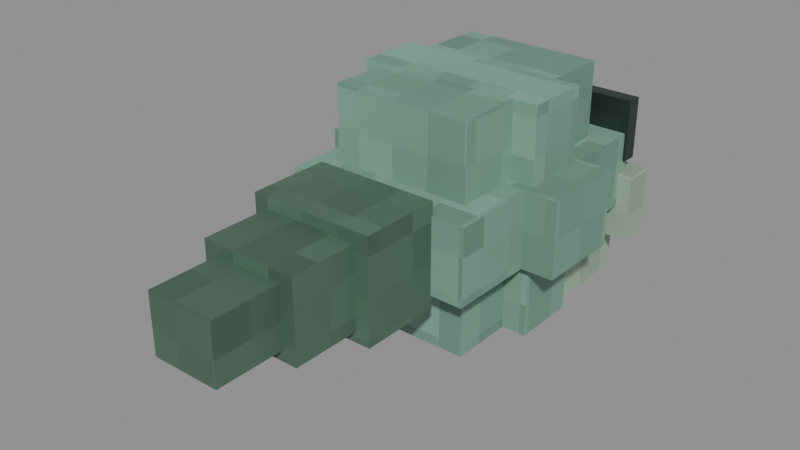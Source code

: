 # Source: reaper_soul.blend  (saved by Blender 5.2.45; exported with 4.5.12 LTS)
import bpy
from mathutils import Matrix  # noqa: F401  (used for matrix-valued properties, if any)

bpy.ops.wm.read_factory_settings(use_empty=True)
scene = bpy.context.scene
scene.name = 'Scene'

# ---- images (referenced by path relative to the original .blend; pixels are not part of the script)
import os
ASSET_DIR = os.environ.get("B2B_ASSET_DIR", "")  # directory of the original .blend (textures are referenced by path, not embedded)
HERE = os.path.dirname(os.path.abspath(__file__))  # packed textures are extracted next to this script under _unpacked/

def load_image(name, relpath, width, height, colorspace="sRGB"):
    """Load a texture the original file referenced (path relative to the .blend, or extracted next to this script)."""
    p = next((c for c in (os.path.join(HERE, relpath), os.path.join(ASSET_DIR, relpath)) if relpath and os.path.exists(c)), "")
    if p:
        img = bpy.data.images.load(p, check_existing=True)
        img.name = name
    else:  # same state as the original file: an image datablock whose file is absent (Cycles renders it pink)
        img = bpy.data.images.new(name, width, height)
        img.source = "FILE"
        img.filepath = "//" + (relpath or name)
    img.colorspace_settings.name = colorspace
    return img
img_fur_739b89 = load_image('Fur_739b89', '_unpacked/Fur_739b89.16c1e224.png', 16, 16, 'sRGB')
img_fur_23312c = load_image('Fur_23312c', '_unpacked/Fur_23312c.91f3b2a4.png', 16, 16, 'sRGB')
img_fur_96ae99 = load_image('Fur_96ae99', '_unpacked/Fur_96ae99.f75095fc.png', 16, 16, 'sRGB')
img_fur_4b6958 = load_image('Fur_4b6958', '_unpacked/Fur_4b6958.8c62f611.png', 16, 16, 'sRGB')

# ---- materials (node trees are filled in below, after node groups)
mat_mat_739b89 = bpy.data.materials.new('Mat_739b89')
mat_mat_739b89.diffuse_color = (0.1714, 0.3278, 0.2502, 1.0)
mat_mat_23312c = bpy.data.materials.new('Mat_23312c')
mat_mat_23312c.diffuse_color = (0.01681, 0.03071, 0.02519, 1.0)
mat_mat_96ae99 = bpy.data.materials.new('Mat_96ae99')
mat_mat_96ae99.diffuse_color = (0.305, 0.4233, 0.3185, 1.0)
mat_mat_4b6958 = bpy.data.materials.new('Mat_4b6958')
mat_mat_4b6958.diffuse_color = (0.07036, 0.1413, 0.09759, 1.0)

# ---- material node trees
mat_mat_739b89.use_nodes = True; mat_mat_739b89.node_tree.nodes.clear()
_N = mat_mat_739b89.node_tree.nodes; _L = mat_mat_739b89.node_tree.links
n0 = _N.new('ShaderNodeBsdfPrincipled'); n0.name = 'Principled BSDF'; n0.location = (-200, 100)
n0.inputs[10].default_value = 0.005
n1 = _N.new('ShaderNodeOutputMaterial'); n1.name = 'Material Output'; n1.location = (200, 100)
n2 = _N.new('ShaderNodeTexImage'); n2.name = 'Image Texture'; n2.location = (0, 0)
n2.image = img_fur_739b89
n2.interpolation = 'Closest'
_L.new(n0.outputs[0], n1.inputs[0])
_L.new(n2.outputs[0], n0.inputs[0])
n1.is_active_output = True
mat_mat_23312c.use_nodes = True; mat_mat_23312c.node_tree.nodes.clear()
_N = mat_mat_23312c.node_tree.nodes; _L = mat_mat_23312c.node_tree.links
n0 = _N.new('ShaderNodeBsdfPrincipled'); n0.name = 'Principled BSDF'; n0.location = (-200, 100)
n0.inputs[10].default_value = 0.005
n1 = _N.new('ShaderNodeOutputMaterial'); n1.name = 'Material Output'; n1.location = (200, 100)
n2 = _N.new('ShaderNodeTexImage'); n2.name = 'Image Texture'; n2.location = (0, 0)
n2.image = img_fur_23312c
n2.interpolation = 'Closest'
_L.new(n0.outputs[0], n1.inputs[0])
_L.new(n2.outputs[0], n0.inputs[0])
n1.is_active_output = True
mat_mat_96ae99.use_nodes = True; mat_mat_96ae99.node_tree.nodes.clear()
_N = mat_mat_96ae99.node_tree.nodes; _L = mat_mat_96ae99.node_tree.links
n0 = _N.new('ShaderNodeBsdfPrincipled'); n0.name = 'Principled BSDF'; n0.location = (-200, 100)
n0.inputs[10].default_value = 0.005
n1 = _N.new('ShaderNodeOutputMaterial'); n1.name = 'Material Output'; n1.location = (200, 100)
n2 = _N.new('ShaderNodeTexImage'); n2.name = 'Image Texture'; n2.location = (0, 0)
n2.image = img_fur_96ae99
n2.interpolation = 'Closest'
_L.new(n0.outputs[0], n1.inputs[0])
_L.new(n2.outputs[0], n0.inputs[0])
n1.is_active_output = True
mat_mat_4b6958.use_nodes = True; mat_mat_4b6958.node_tree.nodes.clear()
_N = mat_mat_4b6958.node_tree.nodes; _L = mat_mat_4b6958.node_tree.links
n0 = _N.new('ShaderNodeBsdfPrincipled'); n0.name = 'Principled BSDF'; n0.location = (-200, 100)
n0.inputs[10].default_value = 0.005
n1 = _N.new('ShaderNodeOutputMaterial'); n1.name = 'Material Output'; n1.location = (200, 100)
n2 = _N.new('ShaderNodeTexImage'); n2.name = 'Image Texture'; n2.location = (0, 0)
n2.image = img_fur_4b6958
n2.interpolation = 'Closest'
_L.new(n0.outputs[0], n1.inputs[0])
_L.new(n2.outputs[0], n0.inputs[0])
n1.is_active_output = True

# ---- meshes
me_cube = bpy.data.meshes.new('Cube')
me_cube.from_pydata([(-0.2278, -0.1056, -0.1217), (-0.2278, -0.1056, 0.1217), (-0.2278, 0.1056, -0.1217), (-0.2278, 0.1056, 0.1217), (0.2278, -0.1056, -0.1217), (0.2278, -0.1056, 0.1217), (0.2278, 0.1056, -0.1217), (0.2278, 0.1056, 0.1217)], [], [(0, 1, 3, 2), (2, 3, 7, 6), (6, 7, 5, 4), (4, 5, 1, 0), (2, 6, 4, 0), (7, 3, 1, 5)])
_uv = me_cube.uv_layers.new(name='UVMap')
_uv.uv.foreach_set('vector', [0.07958, -0.01592, 0.07958, 0.1057, 0.1852, 0.1057, 0.1852, -0.01592, 0.1241, -0.01592, 0.1241, 0.1057, 0.3519, 0.1057, 0.3519, -0.01592, 0.1852, -0.01592, 0.1852, 0.1057, 0.07958, 0.1057, 0.07958, -0.01592, 0.3519, -0.01592, 0.3519, 0.1057, 0.1241, 0.1057, 0.1241, -0.01592, 0.1241, 0.1138, 0.3519, 0.1138, 0.3519, 0.008187, 0.1241, 0.008187, 0.3519, 0.1138, 0.1241, 0.1138, 0.1241, 0.008187, 0.3519, 0.008187])
me_cube.materials.append(mat_mat_739b89)
me_cube.update()
me_cube_001 = bpy.data.meshes.new('Cube.001')
me_cube_001.from_pydata([(-0.3056, -0.1056, -0.1217), (-0.3056, -0.1056, 0.1217), (-0.3056, 0.1056, -0.1217), (-0.3056, 0.1056, 0.1217), (0.3056, -0.1056, -0.1217), (0.3056, -0.1056, 0.1217), (0.3056, 0.1056, -0.1217), (0.3056, 0.1056, 0.1217)], [], [(0, 1, 3, 2), (2, 3, 7, 6), (6, 7, 5, 4), (4, 5, 1, 0), (2, 6, 4, 0), (7, 3, 1, 5)])
_uv = me_cube_001.uv_layers.new(name='UVMap')
_uv.uv.foreach_set('vector', [0.4914, 0.1985, 0.4914, 0.3201, 0.597, 0.3201, 0.597, 0.1985, 0.3914, 0.1985, 0.3914, 0.3201, 0.697, 0.3201, 0.697, 0.1985, 0.597, 0.1985, 0.597, 0.3201, 0.4914, 0.3201, 0.4914, 0.1985, 0.697, 0.1985, 0.697, 0.3201, 0.3914, 0.3201, 0.3914, 0.1985, 0.3914, 0.4338, 0.697, 0.4338, 0.697, 0.3282, 0.3914, 0.3282, 0.697, 0.4338, 0.3914, 0.4338, 0.3914, 0.3282, 0.697, 0.3282])
me_cube_001.materials.append(mat_mat_739b89)
me_cube_001.update()
me_cube_002 = bpy.data.meshes.new('Cube.002')
me_cube_002.from_pydata([(-0.2278, -0.1056, -0.1217), (-0.2278, -0.1056, 0.1217), (-0.2278, 0.1056, -0.1217), (-0.2278, 0.1056, 0.1217), (0.2278, -0.1056, -0.1217), (0.2278, -0.1056, 0.1217), (0.2278, 0.1056, -0.1217), (0.2278, 0.1056, 0.1217)], [], [(0, 1, 3, 2), (2, 3, 7, 6), (6, 7, 5, 4), (4, 5, 1, 0), (2, 6, 4, 0), (7, 3, 1, 5)])
_uv = me_cube_002.uv_layers.new(name='UVMap')
_uv.uv.foreach_set('vector', [0.4228, 0.07647, 0.4228, 0.1981, 0.5283, 0.1981, 0.5283, 0.07647, 0.2561, 0.07647, 0.2561, 0.1981, 0.4838, 0.1981, 0.4838, 0.07647, 0.5283, 0.07647, 0.5283, 0.1981, 0.4228, 0.1981, 0.4228, 0.07647, 0.4838, 0.07647, 0.4838, 0.1981, 0.2561, 0.1981, 0.2561, 0.07647, 0.2561, 0.4174, 0.4838, 0.4174, 0.4838, 0.3118, 0.2561, 0.3118, 0.4838, 0.4174, 0.2561, 0.4174, 0.2561, 0.3118, 0.4838, 0.3118])
me_cube_002.materials.append(mat_mat_739b89)
me_cube_002.update()
me_cube_003 = bpy.data.meshes.new('Cube.003')
me_cube_003.from_pydata([(-0.3056, -0.1417, -0.1217), (-0.3056, -0.1417, 0.1217), (-0.3056, 0.1417, -0.1217), (-0.3056, 0.1417, 0.1217), (0.3056, -0.1417, -0.1217), (0.3056, -0.1417, 0.1217), (0.3056, 0.1417, -0.1217), (0.3056, 0.1417, 0.1217)], [], [(0, 1, 3, 2), (2, 3, 7, 6), (6, 7, 5, 4), (4, 5, 1, 0), (2, 6, 4, 0), (7, 3, 1, 5)])
_uv = me_cube_003.uv_layers.new(name='UVMap')
_uv.uv.foreach_set('vector', [0.3914, 0.3619, 0.3914, 0.4836, 0.5331, 0.4836, 0.5331, 0.3619, 0.4511, 0.3619, 0.4511, 0.4836, 0.7567, 0.4836, 0.7567, 0.3619, 0.5331, 0.3619, 0.5331, 0.4836, 0.3914, 0.4836, 0.3914, 0.3619, 0.7567, 0.3619, 0.7567, 0.4836, 0.4511, 0.4836, 0.4511, 0.3619, 0.4511, 0.3519, 0.7567, 0.3519, 0.7567, 0.2102, 0.4511, 0.2102, 0.7567, 0.3519, 0.4511, 0.3519, 0.4511, 0.2102, 0.7567, 0.2102])
me_cube_003.materials.append(mat_mat_739b89)
me_cube_003.update()
me_cube_004 = bpy.data.meshes.new('Cube.004')
me_cube_004.from_pydata([(-0.41, -0.1417, -0.1217), (-0.41, -0.1417, 0.1217), (-0.41, 0.1417, -0.1217), (-0.41, 0.1417, 0.1217), (0.41, -0.1417, -0.1217), (0.41, -0.1417, 0.1217), (0.41, 0.1417, -0.1217), (0.41, 0.1417, 0.1217)], [], [(0, 1, 3, 2), (2, 3, 7, 6), (6, 7, 5, 4), (4, 5, 1, 0), (2, 6, 4, 0), (7, 3, 1, 5)])
_uv = me_cube_004.uv_layers.new(name='UVMap')
_uv.uv.foreach_set('vector', [0.5549, 0.3772, 0.5549, 0.4988, 0.6966, 0.4988, 0.6966, 0.3772, 0.4207, 0.3772, 0.4207, 0.4988, 0.8307, 0.4988, 0.8307, 0.3772, 0.6966, 0.3772, 0.6966, 0.4988, 0.5549, 0.4988, 0.5549, 0.3772, 0.8307, 0.3772, 0.8307, 0.4988, 0.4207, 0.4988, 0.4207, 0.3772, 0.4207, 0.5088, 0.8307, 0.5088, 0.8307, 0.3672, 0.4207, 0.3672, 0.8307, 0.5088, 0.4207, 0.5088, 0.4207, 0.3672, 0.8307, 0.3672])
me_cube_004.materials.append(mat_mat_739b89)
me_cube_004.update()
me_cube_005 = bpy.data.meshes.new('Cube.005')
me_cube_005.from_pydata([(-0.3056, -0.1417, -0.1217), (-0.3056, -0.1417, 0.1217), (-0.3056, 0.1417, -0.1217), (-0.3056, 0.1417, 0.1217), (0.3056, -0.1417, -0.1217), (0.3056, -0.1417, 0.1217), (0.3056, 0.1417, -0.1217), (0.3056, 0.1417, 0.1217)], [], [(0, 1, 3, 2), (2, 3, 7, 6), (6, 7, 5, 4), (4, 5, 1, 0), (2, 6, 4, 0), (7, 3, 1, 5)])
_uv = me_cube_005.uv_layers.new(name='UVMap')
_uv.uv.foreach_set('vector', [0.1364, -0.01496, 0.1364, 0.1067, 0.278, 0.1067, 0.278, -0.01496, -0.08727, -0.01496, -0.08727, 0.1067, 0.2183, 0.1067, 0.2183, -0.01496, 0.278, -0.01496, 0.278, 0.1067, 0.1364, 0.1067, 0.1364, -0.01496, 0.2183, -0.01496, 0.2183, 0.1067, -0.08727, 0.1067, -0.08727, -0.01496, -0.08727, 0.2584, 0.2183, 0.2584, 0.2183, 0.1167, -0.08727, 0.1167, 0.2183, 0.2584, -0.08727, 0.2584, -0.08727, 0.1167, 0.2183, 0.1167])
me_cube_005.materials.append(mat_mat_739b89)
me_cube_005.update()
me_cube_006 = bpy.data.meshes.new('Cube.006')
me_cube_006.from_pydata([(-0.2278, -0.1056, -0.1217), (-0.2278, -0.1056, 0.1217), (-0.2278, 0.1056, -0.1217), (-0.2278, 0.1056, 0.1217), (0.2278, -0.1056, -0.1217), (0.2278, -0.1056, 0.1217), (0.2278, 0.1056, -0.1217), (0.2278, 0.1056, 0.1217)], [], [(0, 1, 3, 2), (2, 3, 7, 6), (6, 7, 5, 4), (4, 5, 1, 0), (2, 6, 4, 0), (7, 3, 1, 5)])
_uv = me_cube_006.uv_layers.new(name='UVMap')
_uv.uv.foreach_set('vector', [-0.1452, 0.07005, -0.1452, 0.1917, -0.03963, 0.1917, -0.03963, 0.07005, -0.1007, 0.07005, -0.1007, 0.1917, 0.1271, 0.1917, 0.1271, 0.07005, -0.03963, 0.07005, -0.03963, 0.1917, -0.1452, 0.1917, -0.1452, 0.07005, 0.1271, 0.07005, 0.1271, 0.1917, -0.1007, 0.1917, -0.1007, 0.07005, -0.1007, -0.04358, 0.1271, -0.04358, 0.1271, -0.1492, -0.1007, -0.1492, 0.1271, -0.04358, -0.1007, -0.04358, -0.1007, -0.1492, 0.1271, -0.1492])
me_cube_006.materials.append(mat_mat_739b89)
me_cube_006.update()
me_cube_007 = bpy.data.meshes.new('Cube.007')
me_cube_007.from_pydata([(-0.3056, -0.1056, -0.1217), (-0.3056, -0.1056, 0.1217), (-0.3056, 0.1056, -0.1217), (-0.3056, 0.1056, 0.1217), (0.3056, -0.1056, -0.1217), (0.3056, -0.1056, 0.1217), (0.3056, 0.1056, -0.1217), (0.3056, 0.1056, 0.1217)], [], [(0, 1, 3, 2), (2, 3, 7, 6), (6, 7, 5, 4), (4, 5, 1, 0), (2, 6, 4, 0), (7, 3, 1, 5)])
_uv = me_cube_007.uv_layers.new(name='UVMap')
_uv.uv.foreach_set('vector', [0.7847, 0.6471, 0.7847, 0.7687, 0.8903, 0.7687, 0.8903, 0.6471, 0.6847, 0.6471, 0.6847, 0.7687, 0.9903, 0.7687, 0.9903, 0.6471, 0.8903, 0.6471, 0.8903, 0.7687, 0.7847, 0.7687, 0.7847, 0.6471, 0.9903, 0.6471, 0.9903, 0.7687, 0.6847, 0.7687, 0.6847, 0.6471, 0.6847, 0.639, 0.9903, 0.639, 0.9903, 0.5334, 0.6847, 0.5334, 0.9903, 0.639, 0.6847, 0.639, 0.6847, 0.5334, 0.9903, 0.5334])
me_cube_007.materials.append(mat_mat_739b89)
me_cube_007.update()
me_cube_008 = bpy.data.meshes.new('Cube.008')
me_cube_008.from_pydata([(-0.2278, -0.1056, -0.1217), (-0.2278, -0.1056, 0.1217), (-0.2278, 0.1056, -0.1217), (-0.2278, 0.1056, 0.1217), (0.2278, -0.1056, -0.1217), (0.2278, -0.1056, 0.1217), (0.2278, 0.1056, -0.1217), (0.2278, 0.1056, 0.1217)], [], [(0, 1, 3, 2), (2, 3, 7, 6), (6, 7, 5, 4), (4, 5, 1, 0), (2, 6, 4, 0), (7, 3, 1, 5)])
_uv = me_cube_008.uv_layers.new(name='UVMap')
_uv.uv.foreach_set('vector', [0.3122, 0.2424, 0.3122, 0.364, 0.4177, 0.364, 0.4177, 0.2424, 0.1455, 0.2424, 0.1455, 0.364, 0.3732, 0.364, 0.3732, 0.2424, 0.4177, 0.2424, 0.4177, 0.364, 0.3122, 0.364, 0.3122, 0.2424, 0.3732, 0.2424, 0.3732, 0.364, 0.1455, 0.364, 0.1455, 0.2424, 0.1455, 0.3399, 0.3732, 0.3399, 0.3732, 0.2343, 0.1455, 0.2343, 0.3732, 0.3399, 0.1455, 0.3399, 0.1455, 0.2343, 0.3732, 0.2343])
me_cube_008.materials.append(mat_mat_739b89)
me_cube_008.update()
me_cube_009 = bpy.data.meshes.new('Cube.009')
me_cube_009.from_pydata([(-0.115, -0.025, -0.1), (-0.115, -0.025, 0.1), (-0.115, 0.025, -0.1), (-0.115, 0.025, 0.1), (0.115, -0.025, -0.1), (0.115, -0.025, 0.1), (0.115, 0.025, -0.1), (0.115, 0.025, 0.1)], [], [(0, 1, 3, 2), (2, 3, 7, 6), (6, 7, 5, 4), (4, 5, 1, 0), (2, 6, 4, 0), (7, 3, 1, 5)])
_uv = me_cube_009.uv_layers.new(name='UVMap')
_uv.uv.foreach_set('vector', [0.4368, 0.179, 0.4368, 0.279, 0.4618, 0.279, 0.4618, 0.179, 0.2768, 0.179, 0.2768, 0.279, 0.3918, 0.279, 0.3918, 0.179, 0.4618, 0.179, 0.4618, 0.279, 0.4368, 0.279, 0.4368, 0.179, 0.3918, 0.179, 0.3918, 0.279, 0.2768, 0.279, 0.2768, 0.179, 0.2768, 0.3915, 0.3918, 0.3915, 0.3918, 0.3665, 0.2768, 0.3665, 0.3918, 0.3915, 0.2768, 0.3915, 0.2768, 0.3665, 0.3918, 0.3665])
me_cube_009.materials.append(mat_mat_23312c)
me_cube_009.update()
me_cube_010 = bpy.data.meshes.new('Cube.010')
me_cube_010.from_pydata([(-0.08, -0.05, -0.11), (-0.08, -0.05, 0.11), (-0.08, 0.05, -0.11), (-0.08, 0.05, 0.11), (0.08, -0.05, -0.11), (0.08, -0.05, 0.11), (0.08, 0.05, -0.11), (0.08, 0.05, 0.11)], [], [(0, 1, 3, 2), (2, 3, 7, 6), (6, 7, 5, 4), (4, 5, 1, 0), (2, 6, 4, 0), (7, 3, 1, 5)])
_uv = me_cube_010.uv_layers.new(name='UVMap')
_uv.uv.foreach_set('vector', [1.191, 0.582, 1.191, 0.692, 1.241, 0.692, 1.241, 0.582, 1.091, 0.582, 1.091, 0.692, 1.171, 0.692, 1.171, 0.582, 1.241, 0.582, 1.241, 0.692, 1.191, 0.692, 1.191, 0.582, 1.171, 0.582, 1.171, 0.692, 1.091, 0.692, 1.091, 0.582, 1.091, 0.942, 1.171, 0.942, 1.171, 0.892, 1.091, 0.892, 1.171, 0.942, 1.091, 0.942, 1.091, 0.892, 1.171, 0.892])
me_cube_010.materials.append(mat_mat_96ae99)
me_cube_010.update()
me_cube_011 = bpy.data.meshes.new('Cube.011')
me_cube_011.from_pydata([(-0.115, -0.025, -0.1), (-0.115, -0.025, 0.1), (-0.115, 0.025, -0.1), (-0.115, 0.025, 0.1), (0.115, -0.025, -0.1), (0.115, -0.025, 0.1), (0.115, 0.025, -0.1), (0.115, 0.025, 0.1)], [], [(0, 1, 3, 2), (2, 3, 7, 6), (6, 7, 5, 4), (4, 5, 1, 0), (2, 6, 4, 0), (7, 3, 1, 5)])
_uv = me_cube_011.uv_layers.new(name='UVMap')
_uv.uv.foreach_set('vector', [0.6728, 0.3442, 0.6728, 0.4442, 0.6978, 0.4442, 0.6978, 0.3442, 0.3128, 0.3442, 0.3128, 0.4442, 0.4278, 0.4442, 0.4278, 0.3442, 0.6978, 0.3442, 0.6978, 0.4442, 0.6728, 0.4442, 0.6728, 0.3442, 0.4278, 0.3442, 0.4278, 0.4442, 0.3128, 0.4442, 0.3128, 0.3442, 0.3128, 0.5567, 0.4278, 0.5567, 0.4278, 0.5317, 0.3128, 0.5317, 0.4278, 0.5567, 0.3128, 0.5567, 0.3128, 0.5317, 0.4278, 0.5317])
me_cube_011.materials.append(mat_mat_23312c)
me_cube_011.update()
me_cube_012 = bpy.data.meshes.new('Cube.012')
me_cube_012.from_pydata([(-0.08, -0.05, -0.11), (-0.08, -0.05, 0.11), (-0.08, 0.05, -0.11), (-0.08, 0.05, 0.11), (0.08, -0.05, -0.11), (0.08, -0.05, 0.11), (0.08, 0.05, -0.11), (0.08, 0.05, 0.11)], [], [(0, 1, 3, 2), (2, 3, 7, 6), (6, 7, 5, 4), (4, 5, 1, 0), (2, 6, 4, 0), (7, 3, 1, 5)])
_uv = me_cube_012.uv_layers.new(name='UVMap')
_uv.uv.foreach_set('vector', [1.031, 0.4705, 1.031, 0.5805, 1.081, 0.5805, 1.081, 0.4705, 0.6615, 0.4705, 0.6615, 0.5805, 0.7415, 0.5805, 0.7415, 0.4705, 1.081, 0.4705, 1.081, 0.5805, 1.031, 0.5805, 1.031, 0.4705, 0.7415, 0.4705, 0.7415, 0.5805, 0.6615, 0.5805, 0.6615, 0.4705, 0.6615, 0.8305, 0.7415, 0.8305, 0.7415, 0.7805, 0.6615, 0.7805, 0.7415, 0.8305, 0.6615, 0.8305, 0.6615, 0.7805, 0.7415, 0.7805])
me_cube_012.materials.append(mat_mat_96ae99)
me_cube_012.update()
me_cube_013 = bpy.data.meshes.new('Cube.013')
me_cube_013.from_pydata([(-0.25, -0.19, -0.09), (-0.25, -0.19, 0.09), (-0.25, 0.19, -0.09), (-0.25, 0.19, 0.09), (0.25, -0.19, -0.09), (0.25, -0.19, 0.09), (0.25, 0.19, -0.09), (0.25, 0.19, 0.09)], [], [(0, 1, 3, 2), (2, 3, 7, 6), (6, 7, 5, 4), (4, 5, 1, 0), (2, 6, 4, 0), (7, 3, 1, 5)])
_uv = me_cube_013.uv_layers.new(name='UVMap')
_uv.uv.foreach_set('vector', [0.4014, 0.2384, 0.4014, 0.3284, 0.5914, 0.3284, 0.5914, 0.2384, 0.3514, 0.2384, 0.3514, 0.3284, 0.6014, 0.3284, 0.6014, 0.2384, 0.5914, 0.2384, 0.5914, 0.3284, 0.4014, 0.3284, 0.4014, 0.2384, 0.6014, 0.2384, 0.6014, 0.3284, 0.3514, 0.3284, 0.3514, 0.2384, 0.3514, 0.4484, 0.6014, 0.4484, 0.6014, 0.2584, 0.3514, 0.2584, 0.6014, 0.4484, 0.3514, 0.4484, 0.3514, 0.2584, 0.6014, 0.2584])
me_cube_013.materials.append(mat_mat_96ae99)
me_cube_013.update()
me_cube_014 = bpy.data.meshes.new('Cube.014')
me_cube_014.from_pydata([(-0.2, -0.13, -0.165), (-0.2, -0.13, 0.165), (-0.2, 0.13, -0.165), (-0.2, 0.13, 0.165), (0.2, -0.13, -0.165), (0.2, -0.13, 0.165), (0.2, 0.13, -0.165), (0.2, 0.13, 0.165)], [], [(0, 1, 3, 2), (2, 3, 7, 6), (6, 7, 5, 4), (4, 5, 1, 0), (2, 6, 4, 0), (7, 3, 1, 5)])
_uv = me_cube_014.uv_layers.new(name='UVMap')
_uv.uv.foreach_set('vector', [0.4741, 0.3648, 0.4741, 0.5298, 0.6041, 0.5298, 0.6041, 0.3648, 0.5391, 0.3648, 0.5391, 0.5298, 0.7391, 0.5298, 0.7391, 0.3648, 0.6041, 0.3648, 0.6041, 0.5298, 0.4741, 0.5298, 0.4741, 0.3648, 0.7391, 0.3648, 0.7391, 0.5298, 0.5391, 0.5298, 0.5391, 0.3648, 0.5391, 0.4123, 0.7391, 0.4123, 0.7391, 0.2823, 0.5391, 0.2823, 0.7391, 0.4123, 0.5391, 0.4123, 0.5391, 0.2823, 0.7391, 0.2823])
me_cube_014.materials.append(mat_mat_4b6958)
me_cube_014.update()
me_cube_015 = bpy.data.meshes.new('Cube.015')
me_cube_015.from_pydata([(-0.155, -0.13, -0.13), (-0.155, -0.13, 0.13), (-0.155, 0.13, -0.13), (-0.155, 0.13, 0.13), (0.155, -0.13, -0.13), (0.155, -0.13, 0.13), (0.155, 0.13, -0.13), (0.155, 0.13, 0.13)], [], [(0, 1, 3, 2), (2, 3, 7, 6), (6, 7, 5, 4), (4, 5, 1, 0), (2, 6, 4, 0), (7, 3, 1, 5)])
_uv = me_cube_015.uv_layers.new(name='UVMap')
_uv.uv.foreach_set('vector', [-0.1244, 0.04043, -0.1244, 0.1704, 0.005616, 0.1704, 0.005616, 0.04043, 0.07312, 0.04043, 0.07312, 0.1704, 0.2281, 0.1704, 0.2281, 0.04043, 0.005616, 0.04043, 0.005616, 0.1704, -0.1244, 0.1704, -0.1244, 0.04043, 0.2281, 0.04043, 0.2281, 0.1704, 0.07312, 0.1704, 0.07312, 0.04043, 0.07312, -0.03957, 0.2281, -0.03957, 0.2281, -0.1696, 0.07312, -0.1696, 0.2281, -0.03957, 0.07312, -0.03957, 0.07312, -0.1696, 0.2281, -0.1696])
me_cube_015.materials.append(mat_mat_4b6958)
me_cube_015.update()
me_cube_016 = bpy.data.meshes.new('Cube.016')
me_cube_016.from_pydata([(-0.11, -0.13, -0.095), (-0.11, -0.13, 0.095), (-0.11, 0.13, -0.095), (-0.11, 0.13, 0.095), (0.11, -0.13, -0.095), (0.11, -0.13, 0.095), (0.11, 0.13, -0.095), (0.11, 0.13, 0.095)], [], [(0, 1, 3, 2), (2, 3, 7, 6), (6, 7, 5, 4), (4, 5, 1, 0), (2, 6, 4, 0), (7, 3, 1, 5)])
_uv = me_cube_016.uv_layers.new(name='UVMap')
_uv.uv.foreach_set('vector', [0.2499, 0.3969, 0.2499, 0.4919, 0.3799, 0.4919, 0.3799, 0.3969, 0.5799, 0.3969, 0.5799, 0.4919, 0.6899, 0.4919, 0.6899, 0.3969, 0.3799, 0.3969, 0.3799, 0.4919, 0.2499, 0.4919, 0.2499, 0.3969, 0.6899, 0.3969, 0.6899, 0.4919, 0.5799, 0.4919, 0.5799, 0.3969, 0.5799, 0.1894, 0.6899, 0.1894, 0.6899, 0.0594, 0.5799, 0.0594, 0.6899, 0.1894, 0.5799, 0.1894, 0.5799, 0.0594, 0.6899, 0.0594])
me_cube_016.materials.append(mat_mat_4b6958)
me_cube_016.update()

# ---- objects
ob_joint_root = bpy.data.objects.new('Joint_root', None)
ob_joint_head = bpy.data.objects.new('Joint_head', None)
ob_joint_jaw = bpy.data.objects.new('Joint_jaw', None)
ob_joint_tail = bpy.data.objects.new('Joint_tail', None)
ob_part_skull0_0 = bpy.data.objects.new('Part_Skull0_0', me_cube)
ob_part_skull0_1 = bpy.data.objects.new('Part_Skull0_1', me_cube_001)
ob_part_skull0_2 = bpy.data.objects.new('Part_Skull0_2', me_cube_002)
ob_part_skull1_0 = bpy.data.objects.new('Part_Skull1_0', me_cube_003)
ob_part_skull1_1 = bpy.data.objects.new('Part_Skull1_1', me_cube_004)
ob_part_skull1_2 = bpy.data.objects.new('Part_Skull1_2', me_cube_005)
ob_part_skull2_0 = bpy.data.objects.new('Part_Skull2_0', me_cube_006)
ob_part_skull2_1 = bpy.data.objects.new('Part_Skull2_1', me_cube_007)
ob_part_skull2_2 = bpy.data.objects.new('Part_Skull2_2', me_cube_008)
ob_part_socketl = bpy.data.objects.new('Part_SocketL', me_cube_009)
ob_part_cheekl = bpy.data.objects.new('Part_CheekL', me_cube_010)
ob_part_socketr = bpy.data.objects.new('Part_SocketR', me_cube_011)
ob_part_cheekr = bpy.data.objects.new('Part_CheekR', me_cube_012)
ob_part_jaw = bpy.data.objects.new('Part_Jaw', me_cube_013)
ob_part_trail0 = bpy.data.objects.new('Part_Trail0', me_cube_014)
ob_part_trail1 = bpy.data.objects.new('Part_Trail1', me_cube_015)
ob_part_trail2 = bpy.data.objects.new('Part_Trail2', me_cube_016)

# ---- transforms, parenting, visibility, modifiers, constraints
ob_joint_root.location = (0.0, 0.0, 0.0)
ob_joint_root.empty_display_type = 'SPHERE'
ob_joint_root.empty_display_size = 0.15
ob_joint_head.parent = ob_joint_root
ob_joint_head.location = (0.0, 0.0, 0.0)
ob_joint_head.empty_display_type = 'SPHERE'
ob_joint_head.empty_display_size = 0.15
ob_joint_jaw.parent = ob_joint_head
ob_joint_jaw.location = (0.0, 0.25, -0.2)
ob_joint_jaw.empty_display_type = 'SPHERE'
ob_joint_jaw.empty_display_size = 0.15
ob_joint_tail.parent = ob_joint_head
ob_joint_tail.location = (0.0, -0.35, 0.0)
ob_joint_tail.empty_display_type = 'SPHERE'
ob_joint_tail.empty_display_size = 0.15
ob_part_skull0_0.parent = ob_joint_head
ob_part_skull0_0.location = (0.0, -0.2112, -0.2433)
ob_part_skull0_1.parent = ob_joint_head
ob_part_skull0_1.location = (0.0, 0.0, -0.2433)
ob_part_skull0_2.parent = ob_joint_head
ob_part_skull0_2.location = (0.0, 0.2112, -0.2433)
ob_part_skull1_0.parent = ob_joint_head
ob_part_skull1_0.location = (0.0, -0.2833, 0.0)
ob_part_skull1_1.parent = ob_joint_head
ob_part_skull1_1.location = (0.0, 0.0, 0.0)
ob_part_skull1_2.parent = ob_joint_head
ob_part_skull1_2.location = (0.0, 0.2833, 0.0)
ob_part_skull2_0.parent = ob_joint_head
ob_part_skull2_0.location = (0.0, -0.2112, 0.2433)
ob_part_skull2_1.parent = ob_joint_head
ob_part_skull2_1.location = (0.0, 0.0, 0.2433)
ob_part_skull2_2.parent = ob_joint_head
ob_part_skull2_2.location = (0.0, 0.2112, 0.2433)
ob_part_socketl.parent = ob_joint_head
ob_part_socketl.location = (0.2, 0.43, 0.13)
ob_part_cheekl.parent = ob_joint_head
ob_part_cheekl.location = (0.27, 0.44, -0.12)
ob_part_socketr.parent = ob_joint_head
ob_part_socketr.location = (-0.2, 0.43, 0.13)
ob_part_cheekr.parent = ob_joint_head
ob_part_cheekr.location = (-0.27, 0.44, -0.12)
ob_part_jaw.parent = ob_joint_jaw
ob_part_jaw.location = (0.0, 0.04, -0.1)
ob_part_trail0.parent = ob_joint_tail
ob_part_trail0.location = (0.0, -0.2, 0.0)
ob_part_trail1.parent = ob_joint_tail
ob_part_trail1.location = (0.0, -0.42, 0.0)
ob_part_trail2.parent = ob_joint_tail
ob_part_trail2.location = (0.0, -0.64, 0.0)

# ---- collection membership
scene.collection.objects.link(ob_joint_root)
scene.collection.objects.link(ob_joint_head)
scene.collection.objects.link(ob_joint_jaw)
scene.collection.objects.link(ob_joint_tail)
scene.collection.objects.link(ob_part_skull0_0)
scene.collection.objects.link(ob_part_skull0_1)
scene.collection.objects.link(ob_part_skull0_2)
scene.collection.objects.link(ob_part_skull1_0)
scene.collection.objects.link(ob_part_skull1_1)
scene.collection.objects.link(ob_part_skull1_2)
scene.collection.objects.link(ob_part_skull2_0)
scene.collection.objects.link(ob_part_skull2_1)
scene.collection.objects.link(ob_part_skull2_2)
scene.collection.objects.link(ob_part_socketl)
scene.collection.objects.link(ob_part_cheekl)
scene.collection.objects.link(ob_part_socketr)
scene.collection.objects.link(ob_part_cheekr)
scene.collection.objects.link(ob_part_jaw)
scene.collection.objects.link(ob_part_trail0)
scene.collection.objects.link(ob_part_trail1)
scene.collection.objects.link(ob_part_trail2)

# ---- scene / render settings (as saved in the file)
scene.frame_start = 1; scene.frame_end = 96; scene.frame_set(0)
scene.render.engine = 'BLENDER_EEVEE_NEXT'
scene.render.fps = 30
scene.render.bake_bias = 0.0
scene.render.bake_samples = 0
scene.render.compositor_device = 'GPU'
scene.eevee.use_volume_custom_range = False
scene.eevee.fast_gi_thickness_near = 0.1
scene.eevee.fast_gi_thickness_far = 0.0
scene.eevee.ray_tracing_options.screen_trace_thickness = 0.1
bpy.context.view_layer.update()

# ---- added for rendering (the .blend has no active camera and no usable light): camera, sun + grey world if the file has none
cam_auto = bpy.data.cameras.new('AutoCamera')
cam_auto.lens = 50.0
cam_auto.sensor_width = 36.0
cam_auto.clip_end = 1000.0
ob_auto_camera = bpy.data.objects.new('AutoCamera', cam_auto)
scene.collection.objects.link(ob_auto_camera)
ob_auto_camera.location = (1.81177, -2.48912, 1.43692)
ob_auto_camera.rotation_euler = (1.09748, -7.21219e-08, 0.694738)
scene.camera = ob_auto_camera
light_auto_sun = bpy.data.lights.new('AutoSun', 'SUN')
light_auto_sun.energy = 3.0
light_auto_sun.angle = 0.0523599
ob_auto_sun = bpy.data.objects.new('AutoSun', light_auto_sun)
scene.collection.objects.link(ob_auto_sun)
ob_auto_sun.rotation_euler = (0.872665, 0.174533, 0.523599)
if scene.world is None:
    world_auto = bpy.data.worlds.new('AutoWorld')
    world_auto.color = (0.3, 0.3, 0.3)
    scene.world = world_auto
bpy.context.view_layer.update()
